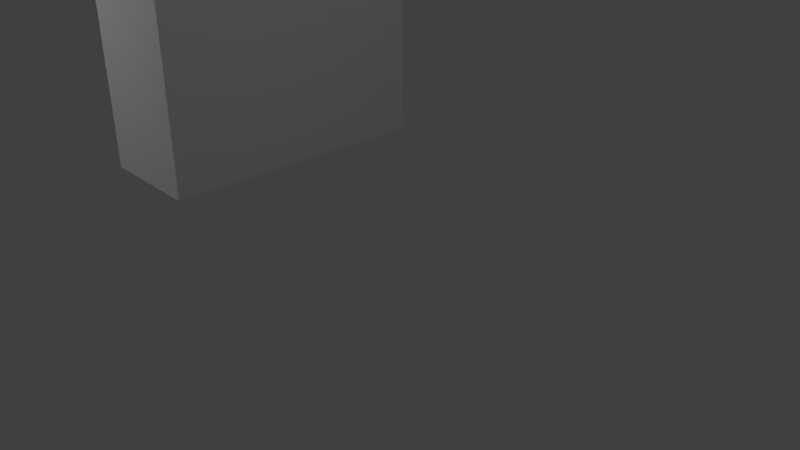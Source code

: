 # Source: untitled.blend  (saved by Blender 2.78.0; exported with 4.5.12 LTS)
import bpy
from mathutils import Matrix  # noqa: F401  (used for matrix-valued properties, if any)

bpy.ops.wm.read_factory_settings(use_empty=True)
scene = bpy.context.scene
scene.name = 'Scene'

# ---- collections
col_collection_1 = bpy.data.collections.new('Collection 1'); scene.collection.children.link(col_collection_1)

# ---- materials (node trees are filled in below, after node groups)
mat_material_006 = bpy.data.materials.new('Material.006')
mat_material_006.alpha_threshold = 0.0
mat_material_006.use_transparent_shadow = False
mat_material_006.roughness = 0.5

# ---- material node trees

# ---- world
world_world = bpy.data.worlds.new('World'); scene.world = world_world
world_world.color = (0.05088, 0.05088, 0.05088)
world_world.use_sun_shadow = False
world_world.sun_shadow_jitter_overblur = 0.0
world_world.cycles.sampling_method = 'MANUAL'

# ---- cameras
cam_camera = bpy.data.cameras.new('Camera')
cam_camera.clip_end = 100.0
cam_camera.lens = 35.0
cam_camera.sensor_width = 32.0
cam_camera.sensor_height = 18.0
cam_camera.ortho_scale = 7.314
cam_camera.dof.focus_distance = 0.0
cam_camera.dof.aperture_fstop = 128.0

# ---- lights
light_area_004 = bpy.data.lights.new('Area.004', 'AREA')
light_area_004.transmission_factor = 0.0
light_area_004.energy = 78.54
light_area_004.shadow_buffer_clip_start = 0.5
light_area_004.shadow_soft_size = 0.1
light_area_004.shadow_maximum_resolution = 0.006
light_area_004.use_absolute_resolution = True
light_area_004.size = 0.1
light_area_004.size_y = 0.1
light_area_003 = bpy.data.lights.new('Area.003', 'AREA')
light_area_003.transmission_factor = 0.0
light_area_003.energy = 78.54
light_area_003.shadow_buffer_clip_start = 0.5
light_area_003.shadow_soft_size = 0.1
light_area_003.shadow_maximum_resolution = 0.006
light_area_003.use_absolute_resolution = True
light_area_003.size = 0.1
light_area_003.size_y = 0.1
light_point = bpy.data.lights.new('Point', 'POINT')
light_point.transmission_factor = 0.0
light_point.energy = 100.0
light_point.shadow_buffer_clip_start = 0.5
light_point.shadow_soft_size = 0.1
light_point.shadow_maximum_resolution = 0.006
light_point.use_absolute_resolution = True
light_area_001 = bpy.data.lights.new('Area.001', 'AREA')
light_area_001.transmission_factor = 0.0
light_area_001.energy = 78.54
light_area_001.shadow_buffer_clip_start = 0.5
light_area_001.shadow_soft_size = 0.1
light_area_001.shadow_maximum_resolution = 0.006
light_area_001.use_absolute_resolution = True
light_area_001.size = 0.1
light_area_001.size_y = 0.1
light_area = bpy.data.lights.new('Area', 'AREA')
light_area.transmission_factor = 0.0
light_area.energy = 78.54
light_area.shadow_buffer_clip_start = 0.5
light_area.shadow_soft_size = 0.1
light_area.shadow_maximum_resolution = 0.006
light_area.use_absolute_resolution = True
light_area.size = 0.1
light_area.size_y = 0.1
light_lamp = bpy.data.lights.new('Lamp', 'POINT')
light_lamp.transmission_factor = 0.0
light_lamp.cutoff_distance = 30.0
light_lamp.energy = 100.0
light_lamp.shadow_buffer_clip_start = 1.001
light_lamp.shadow_soft_size = 0.1
light_lamp.shadow_maximum_resolution = 0.006
light_lamp.use_absolute_resolution = True

# ---- meshes
me_cube_002 = bpy.data.meshes.new('Cube.002')
me_cube_002.from_pydata([(-1.955, -1.0, -1.0), (-1.952, -1.0, 3.826), (-1.955, 3.518, -1.0), (-1.952, 3.518, 3.826), (-0.1843, -1.0, -1.0), (-0.1817, -1.0, 3.826), (-0.1843, 3.518, -1.0), (-0.1817, 3.518, 3.826)], [], [(0, 1, 3, 2), (2, 3, 7, 6), (6, 7, 5, 4), (4, 5, 1, 0), (2, 6, 4, 0), (7, 3, 1, 5)])
_uv = me_cube_002.uv_layers.new(name='UVMap')
_uv.uv.foreach_set('vector', [0.4664, 0.02277, 0.4582, 0.4417, 0.0217, 0.441, 0.009531, 0.03073, 0.8647, 0.5483, 0.8622, 0.9701, 0.6308, 0.9699, 0.6234, 0.5506, 0.5246, 0.5558, 0.5145, 0.9597, 0.0837, 0.9505, 0.07236, 0.5582, 0.8605, 0.5484, 0.8563, 0.9688, 0.6303, 0.9657, 0.6177, 0.5484, 0.976, 0.262, 0.9728, 0.07883, 0.5051, 0.08476, 0.504, 0.2608, 0.9914, 0.295, 0.9919, 0.4832, 0.4951, 0.4803, 0.5059, 0.2935])
me_cube_002.materials.append(mat_material_006)
me_cube_002.use_remesh_preserve_volume = False
me_cube_002.use_remesh_preserve_attributes = False
me_cube_002.use_mirror_vertex_groups = False
me_cube_002.update()

# ---- objects
ob_area_003 = bpy.data.objects.new('Area.003', light_area_004)
ob_area_002 = bpy.data.objects.new('Area.002', light_area_003)
ob_point = bpy.data.objects.new('Point', light_point)
ob_area_001 = bpy.data.objects.new('Area.001', light_area_001)
ob_area = bpy.data.objects.new('Area', light_area)
ob_cube = bpy.data.objects.new('Cube', me_cube_002)
ob_lamp = bpy.data.objects.new('Lamp', light_lamp)
ob_camera = bpy.data.objects.new('Camera', cam_camera)

# ---- transforms, parenting, visibility, modifiers, constraints
ob_area_003.location = (-6.672, 2.292, -2.191)
ob_area_003.hide_viewport = True
ob_area_003.lineart.crease_threshold = 0.0
ob_area_002.location = (-4.23, 1.133, -0.05446)
ob_area_002.hide_viewport = True
ob_area_002.lineart.crease_threshold = 0.0
ob_point.location = (-4.23, 1.133, -0.05446)
ob_point.hide_viewport = True
ob_point.lineart.crease_threshold = 0.0
ob_area_001.location = (-5.635, -4.805, 5.918)
ob_area_001.hide_viewport = True
ob_area_001.lineart.crease_threshold = 0.0
ob_area.location = (-5.476, 6.033, 5.918)
ob_area.hide_viewport = True
ob_area.lineart.crease_threshold = 0.0
ob_cube.location = (-3.015, 0.1139, 0.9455)
ob_cube.lineart.crease_threshold = 0.0
ob_lamp.location = (4.076, 1.005, 5.904)
ob_lamp.rotation_euler = (0.6503, 0.05522, 1.866)
ob_lamp.lock_rotations_4d = False
ob_lamp.empty_display_type = 'ARROWS'
ob_lamp.color = (0.0, 0.0, 0.0, 0.0)
ob_lamp.hide_viewport = True
ob_lamp.lineart.crease_threshold = 0.0
ob_camera.location = (7.481, -6.508, 5.344)
ob_camera.rotation_euler = (1.109, 0.0, 0.8149)
ob_camera.lock_rotations_4d = False
ob_camera.empty_display_type = 'ARROWS'
ob_camera.color = (0.0, 0.0, 0.0, 0.0)
ob_camera.display_type = 'WIRE'
ob_camera.lineart.crease_threshold = 0.0

# ---- collection membership
col_collection_1.objects.link(ob_area_003)
col_collection_1.objects.link(ob_area_002)
col_collection_1.objects.link(ob_point)
col_collection_1.objects.link(ob_area_001)
col_collection_1.objects.link(ob_area)
col_collection_1.objects.link(ob_cube)
col_collection_1.objects.link(ob_lamp)
col_collection_1.objects.link(ob_camera)

# ---- scene / render settings (as saved in the file)
scene.camera = ob_camera
scene.frame_start = 1; scene.frame_end = 250; scene.frame_set(0)
scene.render.engine = 'BLENDER_EEVEE_NEXT'
scene.render.resolution_percentage = 50
scene.render.dither_intensity = 0.0
scene.cycles.use_denoising = False
scene.cycles.samples = 128
scene.cycles.sampling_pattern = 'TABULATED_SOBOL'
scene.cycles.light_sampling_threshold = 0.0
scene.cycles.use_adaptive_sampling = False
scene.cycles.use_light_tree = False
scene.cycles.blur_glossy = 0.0
scene.cycles.sample_clamp_indirect = 0.0
scene.view_settings.view_transform = 'Standard'
bpy.context.view_layer.update()
